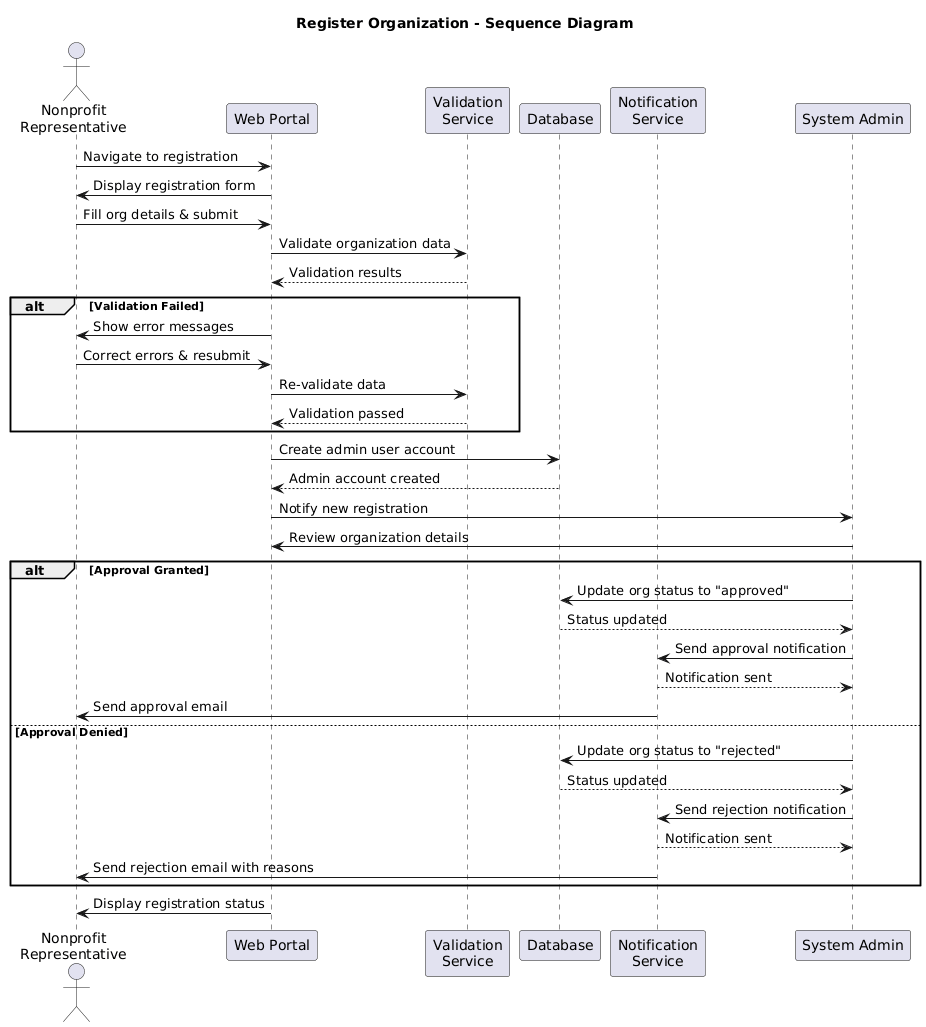

The diagram above was rendered by PlantUML. Its source (embedded in the PNG):
@startuml
title Register Organization - Sequence Diagram

actor "Nonprofit\nRepresentative" as Rep
participant "Web Portal" as Portal
participant "Validation\nService" as Valid
participant "Database" as DB
participant "Notification\nService" as Notify
participant "System Admin" as Admin

Rep -> Portal: Navigate to registration
Portal -> Rep: Display registration form

Rep -> Portal: Fill org details & submit
Portal -> Valid: Validate organization data
Valid --> Portal: Validation results

alt Validation Failed
    Portal -> Rep: Show error messages
    Rep -> Portal: Correct errors & resubmit
    Portal -> Valid: Re-validate data
    Valid --> Portal: Validation passed
end


Portal -> DB: Create admin user account
DB --> Portal: Admin account created

Portal -> Admin: Notify new registration
Admin -> Portal: Review organization details

alt Approval Granted
    Admin -> DB: Update org status to "approved"
    DB --> Admin: Status updated
    Admin -> Notify: Send approval notification
    Notify --> Admin: Notification sent
    Notify -> Rep: Send approval email
else Approval Denied
    Admin -> DB: Update org status to "rejected"
    DB --> Admin: Status updated
    Admin -> Notify: Send rejection notification
    Notify --> Admin: Notification sent
    Notify -> Rep: Send rejection email with reasons
end

Portal -> Rep: Display registration status
@enduml